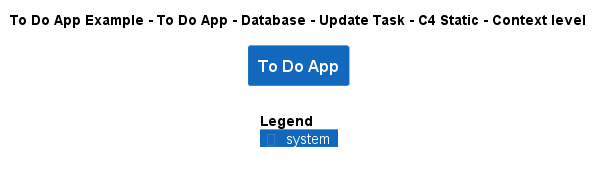

The diagram above was rendered by PlantUML. Its source (embedded in the PNG):
@startuml
!include ..\..\..\..\..\..\..\.c4s\C4_Context.puml

AddElementTag("c4interflow:lifecycle:new", $bgColor=green, $fontColor=#ffffff, $borderColor=green, $shadowing="False")
AddElementTag("c4interflow:lifecycle:changed", $bgColor=orange, $fontColor=#ffffff, $borderColor=orange, $shadowing="False")
AddElementTag("c4interflow:lifecycle:removed", $bgColor=red, $fontColor=#ffffff, $borderColor=red, $shadowing="False")

AddRelTag("c4interflow:lifecycle:new", $textColor=green, $lineColor=green)
AddRelTag("c4interflow:lifecycle:changed", $textColor=orange, $lineColor=orange)
AddRelTag("c4interflow:lifecycle:removed", $textColor=red, $lineColor=red)

SHOW_PERSON_PORTRAIT()
LAYOUT_TOP_DOWN()

skinparam linetype polyline

title To Do App Example - To Do App - Database - Update Task - C4 Static - Context level

System(ToDoAppExample.SoftwareSystems.ToDoApp, "To Do App", "")



SHOW_LEGEND()
@enduml